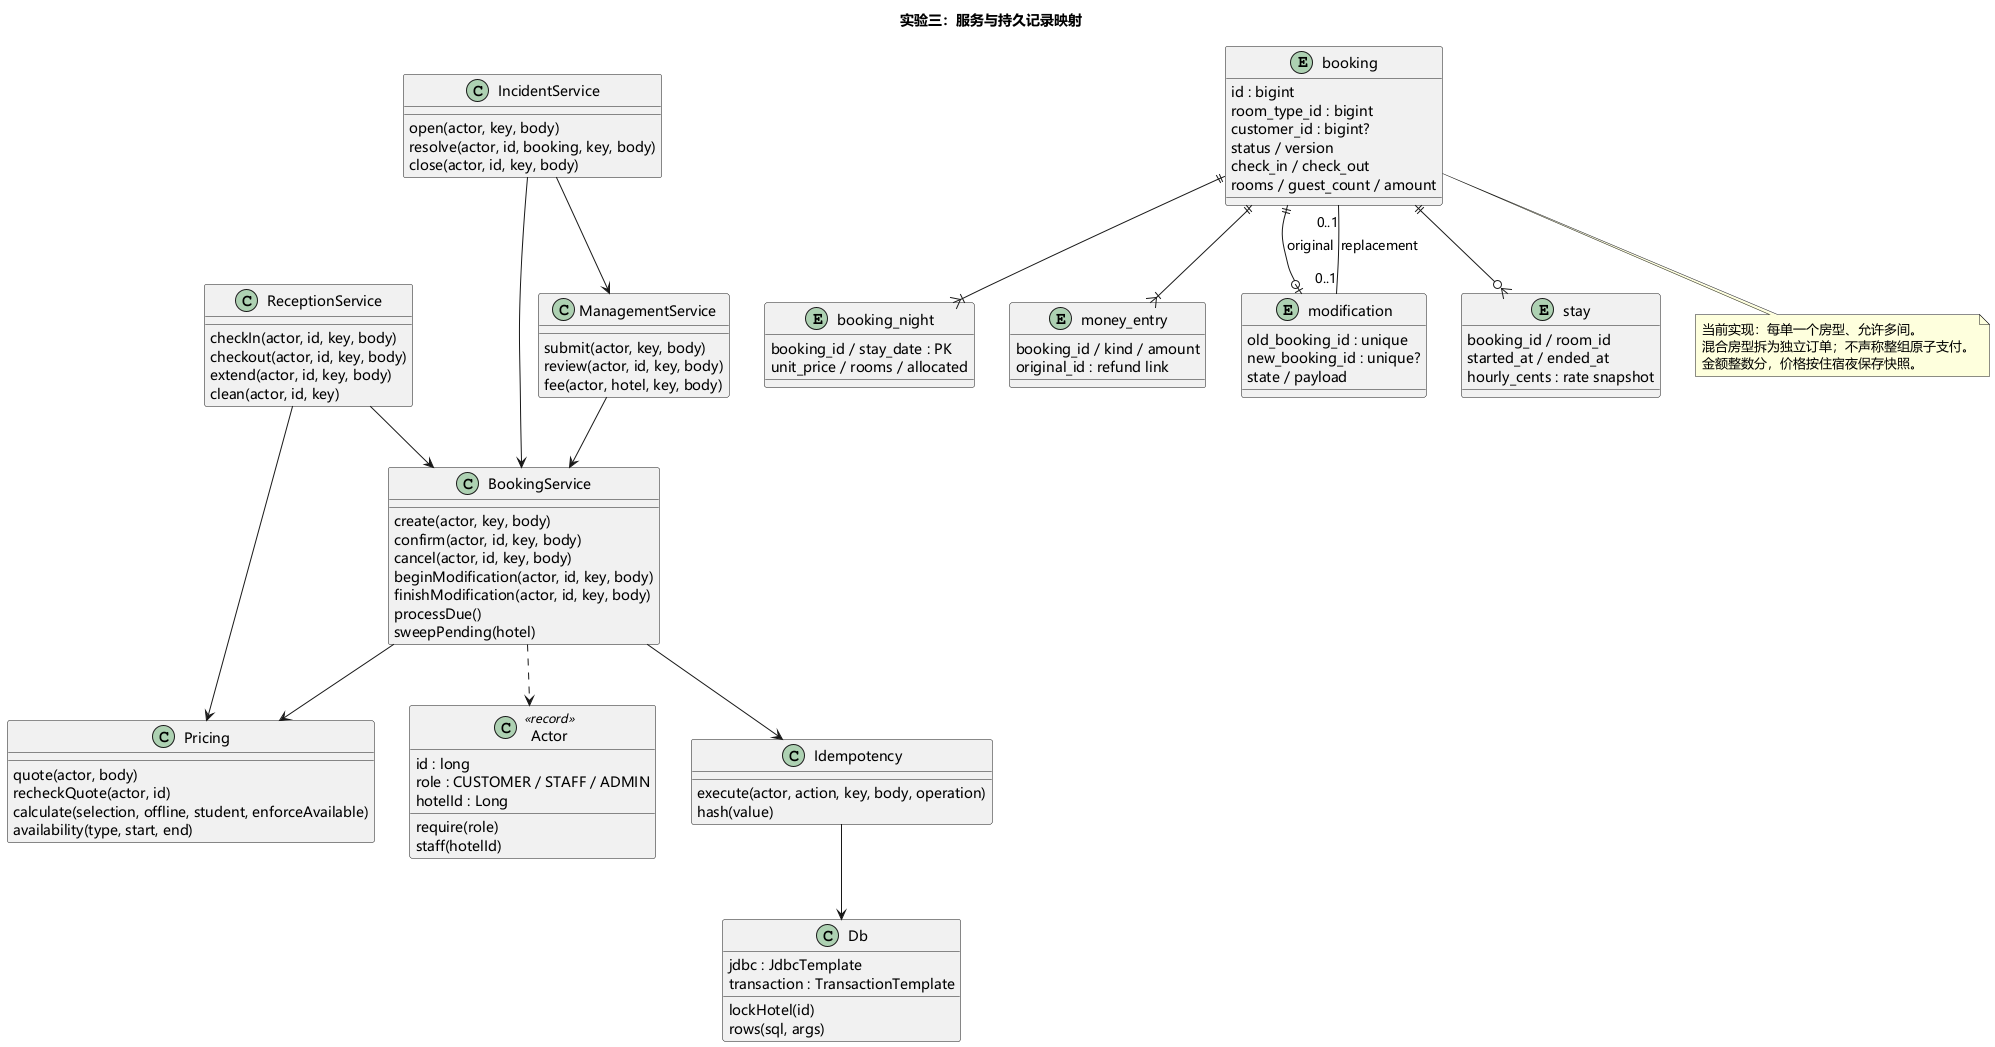

The diagram above was rendered by PlantUML. Its source (embedded in the PNG):
@startuml
skinparam defaultFontName Microsoft YaHei
skinparam shadowing false
skinparam classAttributeIconSize 0
title 实验三：服务与持久记录映射
class Actor <<record>> {
 id : long
 role : CUSTOMER / STAFF / ADMIN
 hotelId : Long
 require(role)
 staff(hotelId)
}
class Pricing {
 quote(actor, body)
 recheckQuote(actor, id)
 calculate(selection, offline, student, enforceAvailable)
 availability(type, start, end)
}
class BookingService {
 create(actor, key, body)
 confirm(actor, id, key, body)
 cancel(actor, id, key, body)
 beginModification(actor, id, key, body)
 finishModification(actor, id, key, body)
 processDue()
 sweepPending(hotel)
}
class ReceptionService {
 checkIn(actor, id, key, body)
 checkout(actor, id, key, body)
 extend(actor, id, key, body)
 clean(actor, id, key)
}
class ManagementService {
 submit(actor, key, body)
 review(actor, id, key, body)
 fee(actor, hotel, key, body)
}
class IncidentService {
 open(actor, key, body)
 resolve(actor, id, booking, key, body)
 close(actor, id, key, body)
}
class Idempotency {
 execute(actor, action, key, body, operation)
 hash(value)
}
class Db {
 jdbc : JdbcTemplate
 transaction : TransactionTemplate
 lockHotel(id)
 rows(sql, args)
}
entity booking {
 id : bigint
 room_type_id : bigint
 customer_id : bigint?
 status / version
 check_in / check_out
 rooms / guest_count / amount
}
entity booking_night {
 booking_id / stay_date : PK
 unit_price / rooms / allocated
}
entity money_entry {
 booking_id / kind / amount
 original_id : refund link
}
entity modification {
 old_booking_id : unique
 new_booking_id : unique?
 state / payload
}
entity stay {
 booking_id / room_id
 started_at / ended_at
 hourly_cents : rate snapshot
}
BookingService --> Pricing
ReceptionService --> BookingService
ReceptionService --> Pricing
ManagementService --> BookingService
IncidentService --> BookingService
IncidentService --> ManagementService
BookingService --> Idempotency
Idempotency --> Db
BookingService ..> Actor
booking ||--|{ booking_night
booking ||--|{ money_entry
booking ||--o{ stay
booking ||--o| modification : original
modification "0..1" -- "0..1" booking : replacement
note bottom of booking
当前实现：每单一个房型、允许多间。
混合房型拆为独立订单；不声称整组原子支付。
金额整数分，价格按住宿夜保存快照。
end note
@enduml